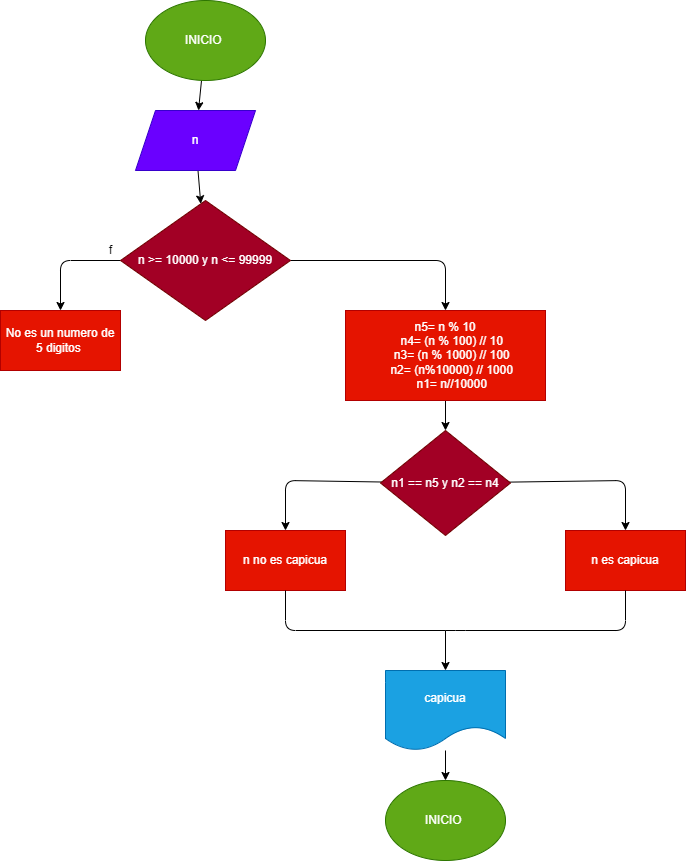

The diagram above was exported from draw.io. Its source (the exported page's mxGraphModel, read from the mxfile embedded in the PNG):
<mxGraphModel dx="564" dy="488" grid="1" gridSize="10" guides="1" tooltips="1" connect="1" arrows="1" fold="1" page="1" pageScale="1" pageWidth="827" pageHeight="1169" math="0" shadow="0">
  <root>
    <mxCell id="0" />
    <mxCell id="1" parent="0" />
    <mxCell id="4" value="" style="edgeStyle=none;html=1;" edge="1" parent="1" source="2" target="3">
      <mxGeometry relative="1" as="geometry" />
    </mxCell>
    <mxCell id="2" value="INICIO&amp;nbsp;" style="ellipse;whiteSpace=wrap;html=1;fillColor=#60a917;fontColor=#ffffff;strokeColor=#2D7600;" vertex="1" parent="1">
      <mxGeometry x="180" y="40" width="120" height="80" as="geometry" />
    </mxCell>
    <mxCell id="6" value="" style="edgeStyle=none;html=1;" edge="1" parent="1" source="3" target="5">
      <mxGeometry relative="1" as="geometry" />
    </mxCell>
    <mxCell id="3" value="n" style="shape=parallelogram;perimeter=parallelogramPerimeter;whiteSpace=wrap;html=1;fixedSize=1;fillColor=#6a00ff;fontColor=#ffffff;strokeColor=#3700CC;" vertex="1" parent="1">
      <mxGeometry x="170" y="150" width="120" height="60" as="geometry" />
    </mxCell>
    <mxCell id="8" value="" style="edgeStyle=none;html=1;" edge="1" parent="1" source="5" target="7">
      <mxGeometry relative="1" as="geometry">
        <Array as="points">
          <mxPoint x="95" y="300" />
        </Array>
      </mxGeometry>
    </mxCell>
    <mxCell id="13" value="" style="edgeStyle=none;html=1;" edge="1" parent="1" source="5" target="12">
      <mxGeometry relative="1" as="geometry">
        <Array as="points">
          <mxPoint x="480" y="300" />
        </Array>
      </mxGeometry>
    </mxCell>
    <mxCell id="5" value="n &amp;gt;= 10000 y n &amp;lt;= 99999" style="rhombus;whiteSpace=wrap;html=1;fillColor=#a20025;fontColor=#ffffff;strokeColor=#6F0000;" vertex="1" parent="1">
      <mxGeometry x="155" y="240" width="170" height="120" as="geometry" />
    </mxCell>
    <mxCell id="7" value="No es un numero de 5 digitos&amp;nbsp;" style="whiteSpace=wrap;html=1;fillColor=#e51400;fontColor=#ffffff;strokeColor=#B20000;" vertex="1" parent="1">
      <mxGeometry x="35" y="350" width="120" height="60" as="geometry" />
    </mxCell>
    <mxCell id="9" value="f" style="text;html=1;align=center;verticalAlign=middle;resizable=0;points=[];autosize=1;strokeColor=none;fillColor=none;" vertex="1" parent="1">
      <mxGeometry x="135" y="280" width="20" height="20" as="geometry" />
    </mxCell>
    <mxCell id="15" value="" style="edgeStyle=none;html=1;" edge="1" parent="1" source="12" target="14">
      <mxGeometry relative="1" as="geometry" />
    </mxCell>
    <mxCell id="12" value="&lt;div&gt;n5= n % 10&lt;/div&gt;&lt;div&gt;&amp;nbsp; &amp;nbsp; n4= (n % 100) // 10&lt;/div&gt;&lt;div&gt;&amp;nbsp; &amp;nbsp; n3= (n % 1000) // 100&lt;/div&gt;&lt;div&gt;&amp;nbsp; &amp;nbsp; n2= (n%10000) // 1000&lt;/div&gt;&lt;div&gt;&amp;nbsp; &amp;nbsp; n1= n//10000&lt;/div&gt;" style="whiteSpace=wrap;html=1;fillColor=#e51400;fontColor=#ffffff;strokeColor=#B20000;" vertex="1" parent="1">
      <mxGeometry x="380" y="350" width="200" height="90" as="geometry" />
    </mxCell>
    <mxCell id="17" value="" style="edgeStyle=none;html=1;" edge="1" parent="1" source="14" target="16">
      <mxGeometry relative="1" as="geometry">
        <Array as="points">
          <mxPoint x="660" y="520" />
        </Array>
      </mxGeometry>
    </mxCell>
    <mxCell id="20" value="" style="edgeStyle=none;html=1;" edge="1" parent="1" source="14" target="19">
      <mxGeometry relative="1" as="geometry">
        <Array as="points">
          <mxPoint x="320" y="520" />
        </Array>
      </mxGeometry>
    </mxCell>
    <mxCell id="14" value="n1 == n5 y n2 == n4" style="rhombus;whiteSpace=wrap;html=1;fillColor=#a20025;fontColor=#ffffff;strokeColor=#6F0000;" vertex="1" parent="1">
      <mxGeometry x="415" y="470" width="130" height="105" as="geometry" />
    </mxCell>
    <mxCell id="16" value="n es capicua" style="whiteSpace=wrap;html=1;fillColor=#e51400;fontColor=#ffffff;strokeColor=#B20000;" vertex="1" parent="1">
      <mxGeometry x="600" y="570" width="120" height="60" as="geometry" />
    </mxCell>
    <mxCell id="19" value="n no es capicua" style="whiteSpace=wrap;html=1;fillColor=#e51400;fontColor=#ffffff;strokeColor=#B20000;" vertex="1" parent="1">
      <mxGeometry x="260" y="570" width="120" height="60" as="geometry" />
    </mxCell>
    <mxCell id="21" value="" style="endArrow=none;html=1;exitX=0.5;exitY=1;exitDx=0;exitDy=0;entryX=0.5;entryY=1;entryDx=0;entryDy=0;" edge="1" parent="1" source="19" target="16">
      <mxGeometry width="50" height="50" relative="1" as="geometry">
        <mxPoint x="450" y="650" as="sourcePoint" />
        <mxPoint x="500" y="600" as="targetPoint" />
        <Array as="points">
          <mxPoint x="320" y="670" />
          <mxPoint x="490" y="670" />
          <mxPoint x="660" y="670" />
        </Array>
      </mxGeometry>
    </mxCell>
    <mxCell id="25" value="" style="edgeStyle=none;html=1;" edge="1" parent="1" source="22" target="24">
      <mxGeometry relative="1" as="geometry" />
    </mxCell>
    <mxCell id="22" value="capicua" style="shape=document;whiteSpace=wrap;html=1;boundedLbl=1;fillColor=#1ba1e2;fontColor=#ffffff;strokeColor=#006EAF;" vertex="1" parent="1">
      <mxGeometry x="420" y="710" width="120" height="80" as="geometry" />
    </mxCell>
    <mxCell id="23" value="" style="endArrow=classic;html=1;entryX=0.5;entryY=0;entryDx=0;entryDy=0;" edge="1" parent="1" target="22">
      <mxGeometry width="50" height="50" relative="1" as="geometry">
        <mxPoint x="480" y="670" as="sourcePoint" />
        <mxPoint x="500" y="600" as="targetPoint" />
      </mxGeometry>
    </mxCell>
    <mxCell id="24" value="INICIO&amp;nbsp;" style="ellipse;whiteSpace=wrap;html=1;fillColor=#60a917;fontColor=#ffffff;strokeColor=#2D7600;" vertex="1" parent="1">
      <mxGeometry x="420" y="820" width="120" height="80" as="geometry" />
    </mxCell>
  </root>
</mxGraphModel>